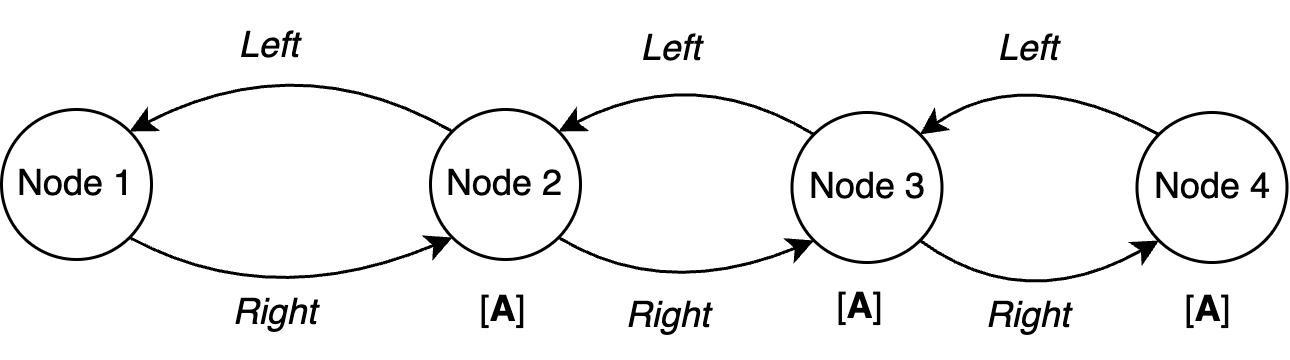

The diagram above was exported from draw.io. Its source (the exported page's mxGraphModel, read from the mxfile embedded in the PNG):
<mxGraphModel dx="2785" dy="1893" grid="1" gridSize="10" guides="1" tooltips="1" connect="1" arrows="1" fold="1" page="1" pageScale="1" pageWidth="827" pageHeight="1169" math="1" shadow="0">
  <root>
    <mxCell id="0" />
    <mxCell id="1" parent="0" />
    <mxCell id="vv2TAznRY4DvWsb0g9tT-14" value="&lt;i&gt;Right&lt;/i&gt;" style="text;html=1;align=center;verticalAlign=middle;resizable=0;points=[];autosize=1;strokeColor=none;fillColor=none;" parent="1" vertex="1">
      <mxGeometry x="376" y="199.5" width="50" height="30" as="geometry" />
    </mxCell>
    <mxCell id="vv2TAznRY4DvWsb0g9tT-17" value="&lt;i&gt;Left&lt;/i&gt;" style="text;html=1;align=center;verticalAlign=middle;resizable=0;points=[];autosize=1;strokeColor=none;fillColor=none;" parent="1" vertex="1">
      <mxGeometry x="382" y="111" width="40" height="30" as="geometry" />
    </mxCell>
    <mxCell id="vv2TAznRY4DvWsb0g9tT-20" value="[&lt;b&gt;A&lt;/b&gt;]" style="text;html=1;align=center;verticalAlign=middle;resizable=0;points=[];autosize=1;strokeColor=none;fillColor=none;" parent="1" vertex="1">
      <mxGeometry x="560.5" y="198" width="40" height="30" as="geometry" />
    </mxCell>
    <mxCell id="vv2TAznRY4DvWsb0g9tT-12" value="&lt;i&gt;Right&lt;/i&gt;" style="text;html=1;align=center;verticalAlign=middle;resizable=0;points=[];autosize=1;strokeColor=none;fillColor=none;" parent="1" vertex="1">
      <mxGeometry x="496" y="199.5" width="50" height="30" as="geometry" />
    </mxCell>
    <mxCell id="vv2TAznRY4DvWsb0g9tT-1" value="&lt;div style=&quot;&quot;&gt;&lt;span style=&quot;background-color: initial;&quot;&gt;Node 1&lt;/span&gt;&lt;/div&gt;" style="ellipse;whiteSpace=wrap;html=1;aspect=fixed;align=center;" parent="1" vertex="1">
      <mxGeometry x="179" y="146" width="50" height="50" as="geometry" />
    </mxCell>
    <mxCell id="vv2TAznRY4DvWsb0g9tT-2" value="Node 2" style="ellipse;whiteSpace=wrap;html=1;aspect=fixed;" parent="1" vertex="1">
      <mxGeometry x="322" y="146" width="50" height="50" as="geometry" />
    </mxCell>
    <mxCell id="vv2TAznRY4DvWsb0g9tT-3" value="" style="curved=1;endArrow=classic;html=1;rounded=0;exitX=1;exitY=1;exitDx=0;exitDy=0;entryX=0;entryY=1;entryDx=0;entryDy=0;" parent="1" source="vv2TAznRY4DvWsb0g9tT-1" target="vv2TAznRY4DvWsb0g9tT-2" edge="1">
      <mxGeometry width="50" height="50" relative="1" as="geometry">
        <mxPoint x="318.5" y="194" as="sourcePoint" />
        <mxPoint x="368.5" y="144" as="targetPoint" />
        <Array as="points">
          <mxPoint x="268.5" y="214" />
        </Array>
      </mxGeometry>
    </mxCell>
    <mxCell id="vv2TAznRY4DvWsb0g9tT-4" value="" style="curved=1;endArrow=none;html=1;rounded=0;exitX=1;exitY=0;exitDx=0;exitDy=0;entryX=0;entryY=0;entryDx=0;entryDy=0;startArrow=classic;startFill=1;endFill=0;" parent="1" source="vv2TAznRY4DvWsb0g9tT-1" target="vv2TAznRY4DvWsb0g9tT-2" edge="1">
      <mxGeometry width="50" height="50" relative="1" as="geometry">
        <mxPoint x="218.5" y="94" as="sourcePoint" />
        <mxPoint x="279.5" y="94" as="targetPoint" />
        <Array as="points">
          <mxPoint x="278.5" y="124" />
        </Array>
      </mxGeometry>
    </mxCell>
    <mxCell id="vv2TAznRY4DvWsb0g9tT-5" value="Node 3" style="ellipse;whiteSpace=wrap;html=1;aspect=fixed;" parent="1" vertex="1">
      <mxGeometry x="442.5" y="147" width="50" height="50" as="geometry" />
    </mxCell>
    <mxCell id="vv2TAznRY4DvWsb0g9tT-6" value="Node 4" style="ellipse;whiteSpace=wrap;html=1;aspect=fixed;" parent="1" vertex="1">
      <mxGeometry x="557.5" y="147" width="50" height="50" as="geometry" />
    </mxCell>
    <mxCell id="vv2TAznRY4DvWsb0g9tT-7" value="" style="curved=1;endArrow=classic;html=1;rounded=0;entryX=0;entryY=1;entryDx=0;entryDy=0;exitX=1;exitY=1;exitDx=0;exitDy=0;" parent="1" source="vv2TAznRY4DvWsb0g9tT-5" target="vv2TAznRY4DvWsb0g9tT-6" edge="1">
      <mxGeometry width="50" height="50" relative="1" as="geometry">
        <mxPoint x="464" y="190" as="sourcePoint" />
        <mxPoint x="562" y="145" as="targetPoint" />
        <Array as="points">
          <mxPoint x="520" y="215" />
        </Array>
      </mxGeometry>
    </mxCell>
    <mxCell id="vv2TAznRY4DvWsb0g9tT-8" value="" style="curved=1;endArrow=none;html=1;rounded=0;exitX=1;exitY=0;exitDx=0;exitDy=0;entryX=0;entryY=0;entryDx=0;entryDy=0;startArrow=classic;startFill=1;endFill=0;" parent="1" source="vv2TAznRY4DvWsb0g9tT-5" target="vv2TAznRY4DvWsb0g9tT-6" edge="1">
      <mxGeometry width="50" height="50" relative="1" as="geometry">
        <mxPoint x="412" y="95" as="sourcePoint" />
        <mxPoint x="473" y="95" as="targetPoint" />
        <Array as="points">
          <mxPoint x="520" y="130" />
        </Array>
      </mxGeometry>
    </mxCell>
    <mxCell id="vv2TAznRY4DvWsb0g9tT-10" value="&lt;i&gt;Left&lt;/i&gt;" style="text;html=1;align=center;verticalAlign=middle;resizable=0;points=[];autosize=1;strokeColor=none;fillColor=none;" parent="1" vertex="1">
      <mxGeometry x="248" y="110" width="40" height="30" as="geometry" />
    </mxCell>
    <mxCell id="vv2TAznRY4DvWsb0g9tT-13" value="&lt;i&gt;Right&lt;/i&gt;" style="text;html=1;align=center;verticalAlign=middle;resizable=0;points=[];autosize=1;strokeColor=none;fillColor=none;" parent="1" vertex="1">
      <mxGeometry x="245" y="199" width="50" height="30" as="geometry" />
    </mxCell>
    <mxCell id="vv2TAznRY4DvWsb0g9tT-15" value="" style="curved=1;endArrow=classic;html=1;rounded=0;exitX=1;exitY=1;exitDx=0;exitDy=0;entryX=0;entryY=1;entryDx=0;entryDy=0;" parent="1" source="vv2TAznRY4DvWsb0g9tT-2" target="vv2TAznRY4DvWsb0g9tT-5" edge="1">
      <mxGeometry width="50" height="50" relative="1" as="geometry">
        <mxPoint x="338.5" y="188" as="sourcePoint" />
        <mxPoint x="399.5" y="188" as="targetPoint" />
        <Array as="points">
          <mxPoint x="400" y="210" />
        </Array>
      </mxGeometry>
    </mxCell>
    <mxCell id="vv2TAznRY4DvWsb0g9tT-16" value="" style="curved=1;endArrow=none;html=1;rounded=0;exitX=1;exitY=0;exitDx=0;exitDy=0;entryX=0;entryY=0;entryDx=0;entryDy=0;startArrow=classic;startFill=1;endFill=0;" parent="1" source="vv2TAznRY4DvWsb0g9tT-2" target="vv2TAznRY4DvWsb0g9tT-5" edge="1">
      <mxGeometry width="50" height="50" relative="1" as="geometry">
        <mxPoint x="339" y="155.5" as="sourcePoint" />
        <mxPoint x="399" y="155.5" as="targetPoint" />
        <Array as="points">
          <mxPoint x="410" y="130" />
        </Array>
      </mxGeometry>
    </mxCell>
    <mxCell id="vv2TAznRY4DvWsb0g9tT-18" value="[&lt;b&gt;A&lt;/b&gt;]" style="text;html=1;align=center;verticalAlign=middle;resizable=0;points=[];autosize=1;strokeColor=none;fillColor=none;" parent="1" vertex="1">
      <mxGeometry x="326" y="198" width="40" height="30" as="geometry" />
    </mxCell>
    <mxCell id="vv2TAznRY4DvWsb0g9tT-19" value="[&lt;b&gt;A&lt;/b&gt;]" style="text;html=1;align=center;verticalAlign=middle;resizable=0;points=[];autosize=1;strokeColor=none;fillColor=none;" parent="1" vertex="1">
      <mxGeometry x="444.5" y="197" width="40" height="30" as="geometry" />
    </mxCell>
    <mxCell id="vv2TAznRY4DvWsb0g9tT-63" value="&lt;i&gt;Left&lt;/i&gt;" style="text;html=1;align=center;verticalAlign=middle;resizable=0;points=[];autosize=1;strokeColor=none;fillColor=none;" parent="1" vertex="1">
      <mxGeometry x="501" y="111" width="40" height="30" as="geometry" />
    </mxCell>
  </root>
</mxGraphModel>